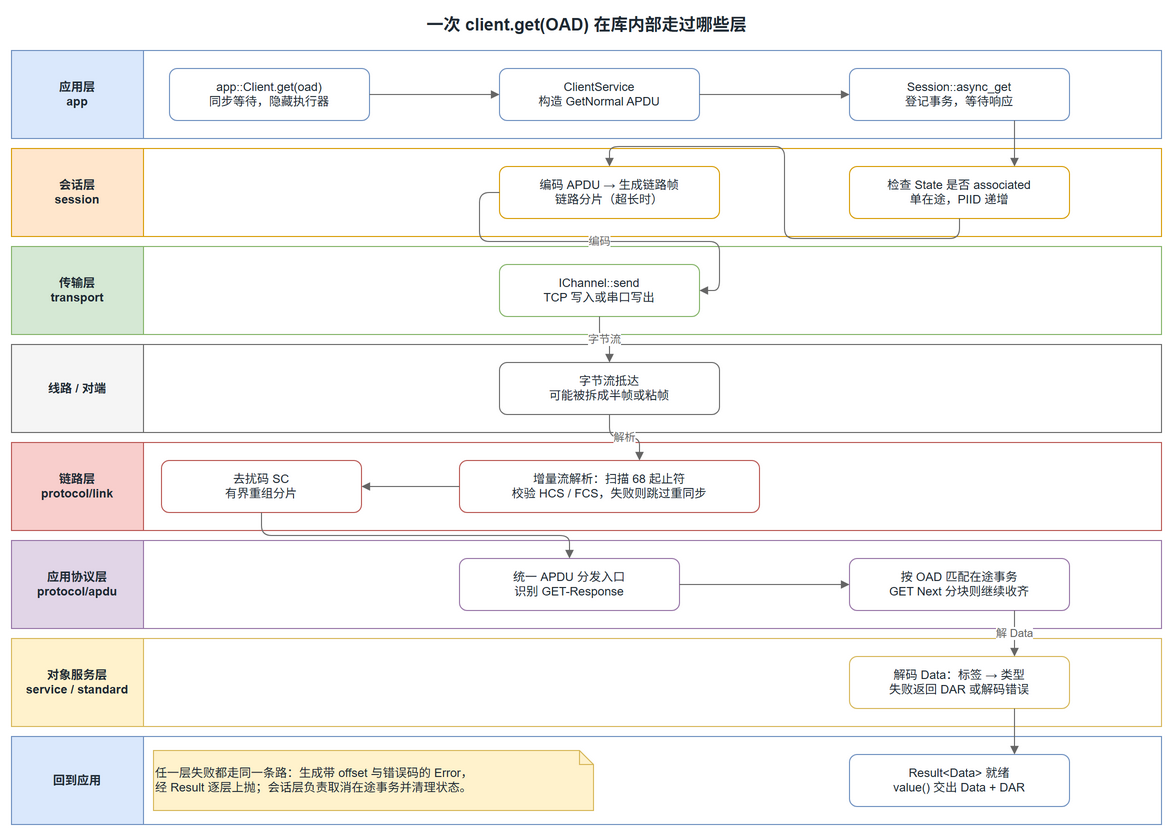

The diagram above was exported from draw.io. Its source (the exported page's mxGraphModel, read from the mxfile embedded in the PNG):
<mxGraphModel dx="1400" dy="1000" grid="0" gridSize="10" guides="1" tooltips="1" connect="1" arrows="1" fold="1" page="1" pageScale="1" pageWidth="1240" pageHeight="900" math="0" shadow="0">
  <root>
    <mxCell id="0" />
    <mxCell id="1" parent="0" />
    <mxCell id="t" value="一次 client.get(OAD) 在库内部走过哪些层" style="text;html=1;align=center;verticalAlign=middle;fontSize=17;fontStyle=1;fontColor=#1F2933;" vertex="1" parent="1">
      <mxGeometry x="40" y="16" width="1150" height="28" as="geometry" />
    </mxCell>
    <mxCell id="lane-client" value="" style="swimlane;startSize=132;horizontal=0;fillColor=#DAE8FC;strokeColor=#6C8EBF;container=1;pointerEvents=0;fontSize=12;fontStyle=1;fontColor=#1F2933;verticalAlign=middle;align=center;" vertex="1" parent="1">
      <mxGeometry x="40" y="56" width="1150" height="88" as="geometry" />
    </mxCell>
    <mxCell id="lt-client" value="应用层&#10;app" style="text;html=1;align=center;verticalAlign=middle;whiteSpace=wrap;fontSize=12;fontStyle=1;fontColor=#1F2933;" vertex="1" parent="lane-client">
      <mxGeometry x="0" y="0" width="132" height="88" as="geometry" />
    </mxCell>
    <mxCell id="c1" value="app::Client.get(oad)&#10;同步等待，隐藏执行器" style="rounded=1;whiteSpace=wrap;fillColor=#FFFFFF;strokeColor=#6C8EBF;fontSize=12;fontColor=#1F2933;" vertex="1" parent="lane-client">
      <mxGeometry x="158" y="18" width="200" height="52" as="geometry" />
    </mxCell>
    <mxCell id="c2" value="ClientService&#10;构造 GetNormal APDU" style="rounded=1;whiteSpace=wrap;fillColor=#FFFFFF;strokeColor=#6C8EBF;fontSize=12;fontColor=#1F2933;" vertex="1" parent="lane-client">
      <mxGeometry x="488" y="18" width="200" height="52" as="geometry" />
    </mxCell>
    <mxCell id="c3" value="Session::async_get&#10;登记事务，等待响应" style="rounded=1;whiteSpace=wrap;fillColor=#FFFFFF;strokeColor=#6C8EBF;fontSize=12;fontColor=#1F2933;" vertex="1" parent="lane-client">
      <mxGeometry x="838" y="18" width="220" height="52" as="geometry" />
    </mxCell>
    <mxCell id="lane-session" value="" style="swimlane;startSize=132;horizontal=0;fillColor=#FFE6CC;strokeColor=#D79B00;container=1;pointerEvents=0;fontSize=12;fontStyle=1;fontColor=#1F2933;verticalAlign=middle;align=center;" vertex="1" parent="1">
      <mxGeometry x="40" y="154" width="1150" height="88" as="geometry" />
    </mxCell>
    <mxCell id="lt-session" value="会话层&#10;session" style="text;html=1;align=center;verticalAlign=middle;whiteSpace=wrap;fontSize=12;fontStyle=1;fontColor=#1F2933;" vertex="1" parent="lane-session">
      <mxGeometry x="0" y="0" width="132" height="88" as="geometry" />
    </mxCell>
    <mxCell id="s1" value="检查 State 是否 associated&#10;单在途，PIID 递增" style="rounded=1;whiteSpace=wrap;fillColor=#FFFFFF;strokeColor=#D79B00;fontSize=12;fontColor=#1F2933;" vertex="1" parent="lane-session">
      <mxGeometry x="838" y="18" width="220" height="52" as="geometry" />
    </mxCell>
    <mxCell id="s2" value="编码 APDU → 生成链路帧&#10;链路分片（超长时）" style="rounded=1;whiteSpace=wrap;fillColor=#FFFFFF;strokeColor=#D79B00;fontSize=12;fontColor=#1F2933;" vertex="1" parent="lane-session">
      <mxGeometry x="488" y="18" width="220" height="52" as="geometry" />
    </mxCell>
    <mxCell id="lane-transport" value="" style="swimlane;startSize=132;horizontal=0;fillColor=#D5E8D4;strokeColor=#82B366;container=1;pointerEvents=0;fontSize=12;fontStyle=1;fontColor=#1F2933;verticalAlign=middle;align=center;" vertex="1" parent="1">
      <mxGeometry x="40" y="252" width="1150" height="88" as="geometry" />
    </mxCell>
    <mxCell id="lt-transport" value="传输层&#10;transport" style="text;html=1;align=center;verticalAlign=middle;whiteSpace=wrap;fontSize=12;fontStyle=1;fontColor=#1F2933;" vertex="1" parent="lane-transport">
      <mxGeometry x="0" y="0" width="132" height="88" as="geometry" />
    </mxCell>
    <mxCell id="tr1" value="IChannel::send&#10;TCP 写入或串口写出" style="rounded=1;whiteSpace=wrap;fillColor=#FFFFFF;strokeColor=#82B366;fontSize=12;fontColor=#1F2933;" vertex="1" parent="lane-transport">
      <mxGeometry x="488" y="18" width="200" height="52" as="geometry" />
    </mxCell>
    <mxCell id="lane-wire" value="" style="swimlane;startSize=132;horizontal=0;fillColor=#F5F5F5;strokeColor=#666666;container=1;pointerEvents=0;fontSize=12;fontStyle=1;fontColor=#1F2933;verticalAlign=middle;align=center;" vertex="1" parent="1">
      <mxGeometry x="40" y="350" width="1150" height="88" as="geometry" />
    </mxCell>
    <mxCell id="lt-wire" value="线路 / 对端" style="text;html=1;align=center;verticalAlign=middle;whiteSpace=wrap;fontSize=12;fontStyle=1;fontColor=#1F2933;" vertex="1" parent="lane-wire">
      <mxGeometry x="0" y="0" width="132" height="88" as="geometry" />
    </mxCell>
    <mxCell id="w1" value="字节流抵达&#10;可能被拆成半帧或粘帧" style="rounded=1;whiteSpace=wrap;fillColor=#FFFFFF;strokeColor=#666666;fontSize=12;fontColor=#1F2933;" vertex="1" parent="lane-wire">
      <mxGeometry x="488" y="18" width="220" height="52" as="geometry" />
    </mxCell>
    <mxCell id="lane-link" value="" style="swimlane;startSize=132;horizontal=0;fillColor=#F8CECC;strokeColor=#B85450;container=1;pointerEvents=0;fontSize=12;fontStyle=1;fontColor=#1F2933;verticalAlign=middle;align=center;" vertex="1" parent="1">
      <mxGeometry x="40" y="448" width="1150" height="88" as="geometry" />
    </mxCell>
    <mxCell id="lt-link" value="链路层&#10;protocol/link" style="text;html=1;align=center;verticalAlign=middle;whiteSpace=wrap;fontSize=12;fontStyle=1;fontColor=#1F2933;" vertex="1" parent="lane-link">
      <mxGeometry x="0" y="0" width="132" height="88" as="geometry" />
    </mxCell>
    <mxCell id="l1" value="增量流解析：扫描 68 起止符&#10;校验 HCS / FCS，失败则跳过重同步" style="rounded=1;whiteSpace=wrap;fillColor=#FFFFFF;strokeColor=#B85450;fontSize=12;fontColor=#1F2933;" vertex="1" parent="lane-link">
      <mxGeometry x="448" y="18" width="300" height="52" as="geometry" />
    </mxCell>
    <mxCell id="l2" value="去扰码 SC&#10;有界重组分片" style="rounded=1;whiteSpace=wrap;fillColor=#FFFFFF;strokeColor=#B85450;fontSize=12;fontColor=#1F2933;" vertex="1" parent="lane-link">
      <mxGeometry x="150" y="18" width="200" height="52" as="geometry" />
    </mxCell>
    <mxCell id="lane-apdu" value="" style="swimlane;startSize=132;horizontal=0;fillColor=#E1D5E7;strokeColor=#9673A6;container=1;pointerEvents=0;fontSize=12;fontStyle=1;fontColor=#1F2933;verticalAlign=middle;align=center;" vertex="1" parent="1">
      <mxGeometry x="40" y="546" width="1150" height="88" as="geometry" />
    </mxCell>
    <mxCell id="lt-apdu" value="应用协议层&#10;protocol/apdu" style="text;html=1;align=center;verticalAlign=middle;whiteSpace=wrap;fontSize=12;fontStyle=1;fontColor=#1F2933;" vertex="1" parent="lane-apdu">
      <mxGeometry x="0" y="0" width="132" height="88" as="geometry" />
    </mxCell>
    <mxCell id="a1" value="统一 APDU 分发入口&#10;识别 GET-Response" style="rounded=1;whiteSpace=wrap;fillColor=#FFFFFF;strokeColor=#9673A6;fontSize=12;fontColor=#1F2933;" vertex="1" parent="lane-apdu">
      <mxGeometry x="448" y="18" width="220" height="52" as="geometry" />
    </mxCell>
    <mxCell id="a2" value="按 OAD 匹配在途事务&#10;GET Next 分块则继续收齐" style="rounded=1;whiteSpace=wrap;fillColor=#FFFFFF;strokeColor=#9673A6;fontSize=12;fontColor=#1F2933;" vertex="1" parent="lane-apdu">
      <mxGeometry x="838" y="18" width="220" height="52" as="geometry" />
    </mxCell>
    <mxCell id="lane-service" value="" style="swimlane;startSize=132;horizontal=0;fillColor=#FFF2CC;strokeColor=#D6B656;container=1;pointerEvents=0;fontSize=12;fontStyle=1;fontColor=#1F2933;verticalAlign=middle;align=center;" vertex="1" parent="1">
      <mxGeometry x="40" y="644" width="1150" height="88" as="geometry" />
    </mxCell>
    <mxCell id="lt-service" value="对象服务层&#10;service / standard" style="text;html=1;align=center;verticalAlign=middle;whiteSpace=wrap;fontSize=12;fontStyle=1;fontColor=#1F2933;" vertex="1" parent="lane-service">
      <mxGeometry x="0" y="0" width="132" height="88" as="geometry" />
    </mxCell>
    <mxCell id="v1" value="解码 Data：标签 → 类型&#10;失败返回 DAR 或解码错误" style="rounded=1;whiteSpace=wrap;fillColor=#FFFFFF;strokeColor=#D6B656;fontSize=12;fontColor=#1F2933;" vertex="1" parent="lane-service">
      <mxGeometry x="838" y="18" width="220" height="52" as="geometry" />
    </mxCell>
    <mxCell id="lane-client2" value="" style="swimlane;startSize=132;horizontal=0;fillColor=#DAE8FC;strokeColor=#6C8EBF;container=1;pointerEvents=0;fontSize=12;fontStyle=1;fontColor=#1F2933;verticalAlign=middle;align=center;" vertex="1" parent="1">
      <mxGeometry x="40" y="742" width="1150" height="88" as="geometry" />
    </mxCell>
    <mxCell id="lt-client2" value="回到应用" style="text;html=1;align=center;verticalAlign=middle;whiteSpace=wrap;fontSize=12;fontStyle=1;fontColor=#1F2933;" vertex="1" parent="lane-client2">
      <mxGeometry x="0" y="0" width="132" height="88" as="geometry" />
    </mxCell>
    <mxCell id="r1" value="Result&lt;Data&gt; 就绪&#10;value() 交出 Data + DAR" style="rounded=1;whiteSpace=wrap;fillColor=#FFFFFF;strokeColor=#6C8EBF;fontSize=12;fontColor=#1F2933;" vertex="1" parent="lane-client2">
      <mxGeometry x="838" y="18" width="220" height="52" as="geometry" />
    </mxCell>
    <mxCell id="note-err" value="任一层失败都走同一条路：生成带 offset 与错误码的 Error，&#10;经 Result 逐层上抛；会话层负责取消在途事务并清理状态。" style="shape=note;whiteSpace=wrap;size=14;fillColor=#FFF2CC;strokeColor=#D6B656;fontSize=12;fontColor=#1F2933;align=left;" vertex="1" parent="1">
      <mxGeometry x="182" y="756" width="440" height="60" as="geometry" />
    </mxCell>
    <mxCell id="e1" style="edgeStyle=orthogonalEdgeStyle;rounded=1;jettySize=auto;html=1;strokeColor=#666666;endArrow=block;endFill=1;exitX=1;exitY=0.5;entryX=0;entryY=0.5;" edge="1" parent="1" source="c1" target="c2">
      <mxGeometry relative="1" as="geometry" />
    </mxCell>
    <mxCell id="e2" style="edgeStyle=orthogonalEdgeStyle;rounded=1;jettySize=auto;html=1;strokeColor=#666666;endArrow=block;endFill=1;exitX=1;exitY=0.5;entryX=0;entryY=0.5;" edge="1" parent="1" source="c2" target="c3">
      <mxGeometry relative="1" as="geometry" />
    </mxCell>
    <mxCell id="e3" style="edgeStyle=orthogonalEdgeStyle;rounded=1;jettySize=auto;html=1;strokeColor=#666666;endArrow=block;endFill=1;exitX=0.75;exitY=1;entryX=0.75;entryY=0;" edge="1" parent="1" source="c3" target="s1">
      <mxGeometry relative="1" as="geometry" />
    </mxCell>
    <mxCell id="e4" value="编码" style="edgeStyle=orthogonalEdgeStyle;rounded=1;jettySize=auto;html=1;strokeColor=#666666;endArrow=block;endFill=1;fontSize=11;fontColor=#666666;exitX=0;exitY=0.5;entryX=1;entryY=0.5;" edge="1" parent="1" source="s2" target="tr1">
      <mxGeometry relative="1" as="geometry" />
    </mxCell>
    <mxCell id="e5" style="edgeStyle=orthogonalEdgeStyle;rounded=1;jettySize=auto;html=1;strokeColor=#666666;endArrow=block;endFill=1;exitX=0.5;exitY=1;entryX=0.5;entryY=0;" edge="1" parent="1" source="s1" target="s2">
      <mxGeometry relative="1" as="geometry" />
    </mxCell>
    <mxCell id="e6" value="字节流" style="edgeStyle=orthogonalEdgeStyle;rounded=1;jettySize=auto;html=1;strokeColor=#666666;endArrow=block;endFill=1;fontSize=11;fontColor=#666666;exitX=0.5;exitY=1;entryX=0.5;entryY=0;" edge="1" parent="1" source="tr1" target="w1">
      <mxGeometry relative="1" as="geometry" />
    </mxCell>
    <mxCell id="e7" value="解析" style="edgeStyle=orthogonalEdgeStyle;rounded=1;jettySize=auto;html=1;strokeColor=#666666;endArrow=block;endFill=1;fontSize=11;fontColor=#666666;exitX=0.5;exitY=1;entryX=0.6;entryY=0;" edge="1" parent="1" source="w1" target="l1">
      <mxGeometry relative="1" as="geometry" />
    </mxCell>
    <mxCell id="e8" style="edgeStyle=orthogonalEdgeStyle;rounded=1;jettySize=auto;html=1;strokeColor=#666666;endArrow=block;endFill=1;exitX=0;exitY=0.5;entryX=1;entryY=0.5;" edge="1" parent="1" source="l1" target="l2">
      <mxGeometry relative="1" as="geometry" />
    </mxCell>
    <mxCell id="e9" style="edgeStyle=orthogonalEdgeStyle;rounded=1;jettySize=auto;html=1;strokeColor=#666666;endArrow=block;endFill=1;exitX=0.5;exitY=1;entryX=0.5;entryY=0;" edge="1" parent="1" source="l2" target="a1">
      <mxGeometry relative="1" as="geometry" />
    </mxCell>
    <mxCell id="e10" style="edgeStyle=orthogonalEdgeStyle;rounded=1;jettySize=auto;html=1;strokeColor=#666666;endArrow=block;endFill=1;exitX=1;exitY=0.5;entryX=0;entryY=0.5;" edge="1" parent="1" source="a1" target="a2">
      <mxGeometry relative="1" as="geometry" />
    </mxCell>
    <mxCell id="e11" value="解 Data" style="edgeStyle=orthogonalEdgeStyle;rounded=1;jettySize=auto;html=1;strokeColor=#666666;endArrow=block;endFill=1;fontSize=11;fontColor=#666666;exitX=0.75;exitY=1;entryX=0.75;entryY=0;" edge="1" parent="1" source="a2" target="v1">
      <mxGeometry relative="1" as="geometry" />
    </mxCell>
    <mxCell id="e12" style="edgeStyle=orthogonalEdgeStyle;rounded=1;jettySize=auto;html=1;strokeColor=#666666;endArrow=block;endFill=1;exitX=0.75;exitY=1;entryX=0.75;entryY=0;" edge="1" parent="1" source="v1" target="r1">
      <mxGeometry relative="1" as="geometry" />
    </mxCell>
  </root>
</mxGraphModel>